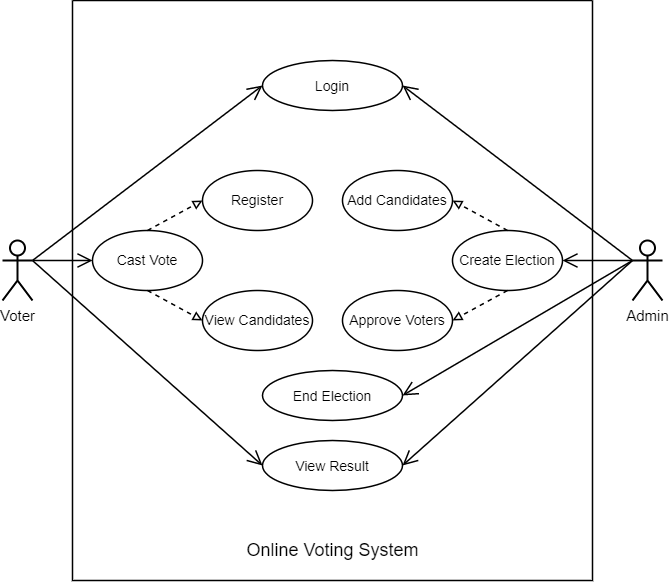

The diagram above was exported from draw.io. Its source (the exported page's mxGraphModel, read from the mxfile embedded in the PNG):
<mxGraphModel dx="1038" dy="539" grid="1" gridSize="10" guides="1" tooltips="1" connect="1" arrows="1" fold="1" page="1" pageScale="1" pageWidth="850" pageHeight="1100" math="0" shadow="0">
  <root>
    <mxCell id="0" />
    <mxCell id="1" parent="0" />
    <mxCell id="WgOhgUfTfi9ad9jU4cUz-7" value="" style="swimlane;startSize=0;fontSize=12;strokeWidth=1.5;" vertex="1" parent="1">
      <mxGeometry x="120" y="60" width="520" height="580" as="geometry" />
    </mxCell>
    <mxCell id="WgOhgUfTfi9ad9jU4cUz-12" value="&lt;font style=&quot;font-size: 14px&quot;&gt;Login&lt;/font&gt;" style="ellipse;whiteSpace=wrap;html=1;fontSize=15;strokeWidth=1.5;" vertex="1" parent="WgOhgUfTfi9ad9jU4cUz-7">
      <mxGeometry x="190" y="60" width="140" height="50" as="geometry" />
    </mxCell>
    <mxCell id="WgOhgUfTfi9ad9jU4cUz-38" value="&lt;font style=&quot;font-size: 14px&quot;&gt;View Result&lt;/font&gt;" style="ellipse;whiteSpace=wrap;html=1;fontSize=15;strokeWidth=1.5;" vertex="1" parent="WgOhgUfTfi9ad9jU4cUz-7">
      <mxGeometry x="190" y="440" width="140" height="50" as="geometry" />
    </mxCell>
    <mxCell id="WgOhgUfTfi9ad9jU4cUz-43" value="Create Election" style="ellipse;whiteSpace=wrap;html=1;fontSize=14;strokeWidth=1.5;" vertex="1" parent="WgOhgUfTfi9ad9jU4cUz-7">
      <mxGeometry x="380" y="230" width="110" height="60" as="geometry" />
    </mxCell>
    <mxCell id="WgOhgUfTfi9ad9jU4cUz-45" value="Cast Vote" style="ellipse;whiteSpace=wrap;html=1;fontSize=14;strokeWidth=1.5;" vertex="1" parent="WgOhgUfTfi9ad9jU4cUz-7">
      <mxGeometry x="20" y="230" width="110" height="60" as="geometry" />
    </mxCell>
    <mxCell id="WgOhgUfTfi9ad9jU4cUz-47" value="&lt;font style=&quot;font-size: 18px&quot;&gt;Online Voting System&lt;/font&gt;" style="text;html=1;align=center;verticalAlign=middle;resizable=0;points=[];autosize=1;strokeColor=none;fillColor=none;fontSize=12;" vertex="1" parent="WgOhgUfTfi9ad9jU4cUz-7">
      <mxGeometry x="165" y="540" width="190" height="20" as="geometry" />
    </mxCell>
    <mxCell id="WgOhgUfTfi9ad9jU4cUz-57" value="Add Candidates" style="ellipse;whiteSpace=wrap;html=1;fontSize=14;strokeWidth=1.5;" vertex="1" parent="WgOhgUfTfi9ad9jU4cUz-7">
      <mxGeometry x="270" y="170" width="110" height="60" as="geometry" />
    </mxCell>
    <mxCell id="WgOhgUfTfi9ad9jU4cUz-59" value="" style="endArrow=block;dashed=1;endFill=0;html=1;rounded=0;fontSize=14;strokeWidth=1.5;exitX=0.5;exitY=0;exitDx=0;exitDy=0;entryX=1;entryY=0.5;entryDx=0;entryDy=0;" edge="1" parent="WgOhgUfTfi9ad9jU4cUz-7" source="WgOhgUfTfi9ad9jU4cUz-43" target="WgOhgUfTfi9ad9jU4cUz-57">
      <mxGeometry width="160" relative="1" as="geometry">
        <mxPoint x="220" y="200" as="sourcePoint" />
        <mxPoint x="380" y="200" as="targetPoint" />
      </mxGeometry>
    </mxCell>
    <mxCell id="WgOhgUfTfi9ad9jU4cUz-58" value="Approve Voters" style="ellipse;whiteSpace=wrap;html=1;fontSize=14;strokeWidth=1.5;" vertex="1" parent="WgOhgUfTfi9ad9jU4cUz-7">
      <mxGeometry x="270" y="290" width="110" height="60" as="geometry" />
    </mxCell>
    <mxCell id="WgOhgUfTfi9ad9jU4cUz-61" value="" style="endArrow=block;dashed=1;endFill=0;html=1;rounded=0;fontSize=14;strokeWidth=1.5;exitX=0.5;exitY=1;exitDx=0;exitDy=0;entryX=1;entryY=0.5;entryDx=0;entryDy=0;" edge="1" parent="WgOhgUfTfi9ad9jU4cUz-7" source="WgOhgUfTfi9ad9jU4cUz-43" target="WgOhgUfTfi9ad9jU4cUz-58">
      <mxGeometry width="160" relative="1" as="geometry">
        <mxPoint x="405" y="240" as="sourcePoint" />
        <mxPoint x="350" y="210" as="targetPoint" />
      </mxGeometry>
    </mxCell>
    <mxCell id="WgOhgUfTfi9ad9jU4cUz-63" value="Register" style="ellipse;whiteSpace=wrap;html=1;fontSize=14;strokeWidth=1.5;" vertex="1" parent="WgOhgUfTfi9ad9jU4cUz-7">
      <mxGeometry x="130" y="170" width="110" height="60" as="geometry" />
    </mxCell>
    <mxCell id="WgOhgUfTfi9ad9jU4cUz-64" value="View Candidates" style="ellipse;whiteSpace=wrap;html=1;fontSize=14;strokeWidth=1.5;" vertex="1" parent="WgOhgUfTfi9ad9jU4cUz-7">
      <mxGeometry x="130" y="290" width="110" height="60" as="geometry" />
    </mxCell>
    <mxCell id="WgOhgUfTfi9ad9jU4cUz-65" value="" style="endArrow=block;dashed=1;endFill=0;html=1;rounded=0;fontSize=14;strokeWidth=1.5;exitX=0.5;exitY=0;exitDx=0;exitDy=0;entryX=0;entryY=0.5;entryDx=0;entryDy=0;" edge="1" parent="WgOhgUfTfi9ad9jU4cUz-7" source="WgOhgUfTfi9ad9jU4cUz-45" target="WgOhgUfTfi9ad9jU4cUz-63">
      <mxGeometry width="160" relative="1" as="geometry">
        <mxPoint x="445" y="240" as="sourcePoint" />
        <mxPoint x="390" y="210" as="targetPoint" />
      </mxGeometry>
    </mxCell>
    <mxCell id="WgOhgUfTfi9ad9jU4cUz-66" value="" style="endArrow=block;dashed=1;endFill=0;html=1;rounded=0;fontSize=14;strokeWidth=1.5;exitX=0.5;exitY=1;exitDx=0;exitDy=0;entryX=0;entryY=0.5;entryDx=0;entryDy=0;" edge="1" parent="WgOhgUfTfi9ad9jU4cUz-7" source="WgOhgUfTfi9ad9jU4cUz-45" target="WgOhgUfTfi9ad9jU4cUz-64">
      <mxGeometry width="160" relative="1" as="geometry">
        <mxPoint x="85" y="240" as="sourcePoint" />
        <mxPoint x="140" y="210" as="targetPoint" />
      </mxGeometry>
    </mxCell>
    <mxCell id="WgOhgUfTfi9ad9jU4cUz-73" value="&lt;font style=&quot;font-size: 14px&quot;&gt;End Election&lt;/font&gt;" style="ellipse;whiteSpace=wrap;html=1;fontSize=15;strokeWidth=1.5;" vertex="1" parent="WgOhgUfTfi9ad9jU4cUz-7">
      <mxGeometry x="190" y="370" width="140" height="50" as="geometry" />
    </mxCell>
    <mxCell id="WgOhgUfTfi9ad9jU4cUz-10" value="Admin" style="shape=umlActor;verticalLabelPosition=bottom;verticalAlign=top;html=1;outlineConnect=0;fontSize=15;strokeWidth=2;" vertex="1" parent="1">
      <mxGeometry x="680" y="300" width="30" height="60" as="geometry" />
    </mxCell>
    <mxCell id="WgOhgUfTfi9ad9jU4cUz-11" value="Voter" style="shape=umlActor;verticalLabelPosition=bottom;verticalAlign=top;html=1;outlineConnect=0;fontSize=15;strokeWidth=2;" vertex="1" parent="1">
      <mxGeometry x="50" y="300" width="30" height="60" as="geometry" />
    </mxCell>
    <mxCell id="WgOhgUfTfi9ad9jU4cUz-17" value="" style="endArrow=open;endFill=1;endSize=12;html=1;rounded=0;fontSize=14;entryX=0;entryY=0.5;entryDx=0;entryDy=0;exitX=1;exitY=0.3333333333333333;exitDx=0;exitDy=0;exitPerimeter=0;strokeWidth=1.5;" edge="1" parent="1" source="WgOhgUfTfi9ad9jU4cUz-11" target="WgOhgUfTfi9ad9jU4cUz-12">
      <mxGeometry width="160" relative="1" as="geometry">
        <mxPoint x="190" y="240" as="sourcePoint" />
        <mxPoint x="350" y="240" as="targetPoint" />
      </mxGeometry>
    </mxCell>
    <mxCell id="WgOhgUfTfi9ad9jU4cUz-31" value="" style="endArrow=open;endFill=1;endSize=12;html=1;rounded=0;fontSize=14;entryX=1;entryY=0.5;entryDx=0;entryDy=0;strokeWidth=1.5;exitX=0;exitY=0.3333333333333333;exitDx=0;exitDy=0;exitPerimeter=0;" edge="1" parent="1" source="WgOhgUfTfi9ad9jU4cUz-10" target="WgOhgUfTfi9ad9jU4cUz-12">
      <mxGeometry width="160" relative="1" as="geometry">
        <mxPoint x="640" y="520" as="sourcePoint" />
        <mxPoint x="790" y="625" as="targetPoint" />
      </mxGeometry>
    </mxCell>
    <mxCell id="WgOhgUfTfi9ad9jU4cUz-39" value="" style="endArrow=open;endFill=1;endSize=12;html=1;rounded=0;fontSize=14;entryX=0;entryY=0.5;entryDx=0;entryDy=0;exitX=1;exitY=0.3333333333333333;exitDx=0;exitDy=0;exitPerimeter=0;strokeWidth=1.5;" edge="1" parent="1" source="WgOhgUfTfi9ad9jU4cUz-11" target="WgOhgUfTfi9ad9jU4cUz-38">
      <mxGeometry width="160" relative="1" as="geometry">
        <mxPoint x="90" y="270" as="sourcePoint" />
        <mxPoint x="300" y="165" as="targetPoint" />
      </mxGeometry>
    </mxCell>
    <mxCell id="WgOhgUfTfi9ad9jU4cUz-40" value="" style="endArrow=open;endFill=1;endSize=12;html=1;rounded=0;fontSize=14;entryX=1;entryY=0.5;entryDx=0;entryDy=0;strokeWidth=1.5;exitX=0;exitY=0.3333333333333333;exitDx=0;exitDy=0;exitPerimeter=0;" edge="1" parent="1" source="WgOhgUfTfi9ad9jU4cUz-10" target="WgOhgUfTfi9ad9jU4cUz-38">
      <mxGeometry width="160" relative="1" as="geometry">
        <mxPoint x="650" y="280" as="sourcePoint" />
        <mxPoint x="440" y="165" as="targetPoint" />
      </mxGeometry>
    </mxCell>
    <mxCell id="WgOhgUfTfi9ad9jU4cUz-42" value="" style="endArrow=open;endFill=1;endSize=12;html=1;rounded=0;fontSize=14;entryX=1;entryY=0.5;entryDx=0;entryDy=0;strokeWidth=1.5;exitX=0;exitY=0.3333333333333333;exitDx=0;exitDy=0;exitPerimeter=0;" edge="1" parent="1" source="WgOhgUfTfi9ad9jU4cUz-10" target="WgOhgUfTfi9ad9jU4cUz-43">
      <mxGeometry width="160" relative="1" as="geometry">
        <mxPoint x="660" y="330" as="sourcePoint" />
        <mxPoint x="580" y="325" as="targetPoint" />
      </mxGeometry>
    </mxCell>
    <mxCell id="WgOhgUfTfi9ad9jU4cUz-46" value="" style="endArrow=open;endFill=1;endSize=12;html=1;rounded=0;fontSize=14;entryX=0;entryY=0.5;entryDx=0;entryDy=0;exitX=1;exitY=0.3333333333333333;exitDx=0;exitDy=0;exitPerimeter=0;strokeWidth=1.5;" edge="1" parent="1" source="WgOhgUfTfi9ad9jU4cUz-11" target="WgOhgUfTfi9ad9jU4cUz-45">
      <mxGeometry width="160" relative="1" as="geometry">
        <mxPoint x="90" y="330" as="sourcePoint" />
        <mxPoint x="300" y="155" as="targetPoint" />
      </mxGeometry>
    </mxCell>
    <mxCell id="WgOhgUfTfi9ad9jU4cUz-74" value="" style="endArrow=open;endFill=1;endSize=12;html=1;rounded=0;fontSize=14;entryX=1;entryY=0.5;entryDx=0;entryDy=0;strokeWidth=1.5;exitX=0;exitY=0.3333333333333333;exitDx=0;exitDy=0;exitPerimeter=0;" edge="1" parent="1" source="WgOhgUfTfi9ad9jU4cUz-10" target="WgOhgUfTfi9ad9jU4cUz-73">
      <mxGeometry width="160" relative="1" as="geometry">
        <mxPoint x="690" y="330" as="sourcePoint" />
        <mxPoint x="460" y="535" as="targetPoint" />
      </mxGeometry>
    </mxCell>
  </root>
</mxGraphModel>